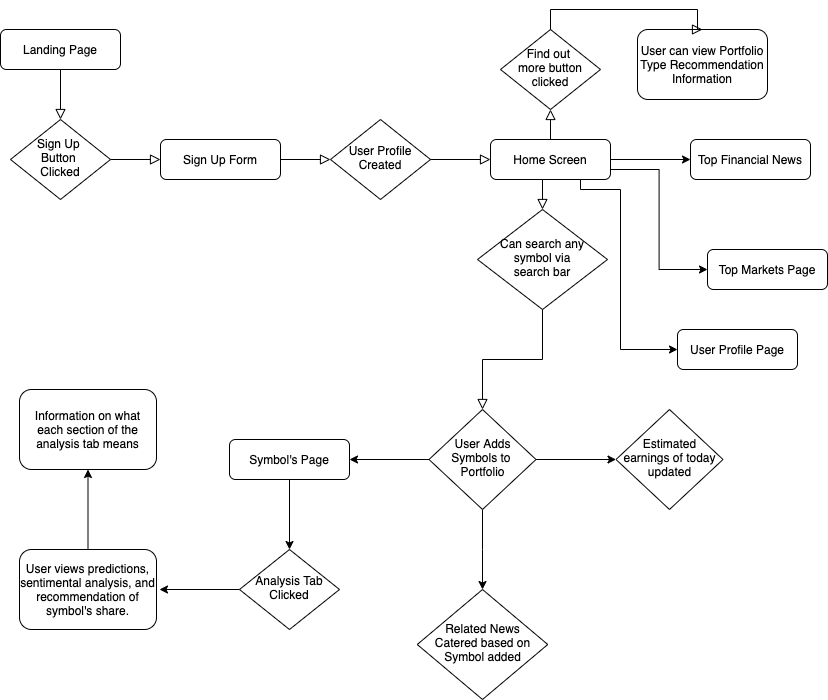

The diagram above was exported from draw.io. Its source (the exported page's mxGraphModel, read from the mxfile embedded in the PNG):
<mxGraphModel dx="1892" dy="1292" grid="1" gridSize="10" guides="1" tooltips="1" connect="1" arrows="1" fold="1" page="1" pageScale="1" pageWidth="827" pageHeight="1169" math="0" shadow="0">
  <root>
    <mxCell id="WIyWlLk6GJQsqaUBKTNV-0" />
    <mxCell id="WIyWlLk6GJQsqaUBKTNV-1" parent="WIyWlLk6GJQsqaUBKTNV-0" />
    <mxCell id="WIyWlLk6GJQsqaUBKTNV-2" value="" style="rounded=0;html=1;jettySize=auto;orthogonalLoop=1;fontSize=11;endArrow=block;endFill=0;endSize=8;strokeWidth=1;shadow=0;labelBackgroundColor=none;edgeStyle=orthogonalEdgeStyle;" parent="WIyWlLk6GJQsqaUBKTNV-1" source="WIyWlLk6GJQsqaUBKTNV-3" target="WIyWlLk6GJQsqaUBKTNV-6" edge="1">
      <mxGeometry relative="1" as="geometry" />
    </mxCell>
    <mxCell id="WIyWlLk6GJQsqaUBKTNV-3" value="Landing Page" style="rounded=1;whiteSpace=wrap;html=1;fontSize=12;glass=0;strokeWidth=1;shadow=0;" parent="WIyWlLk6GJQsqaUBKTNV-1" vertex="1">
      <mxGeometry x="43" y="80" width="120" height="40" as="geometry" />
    </mxCell>
    <mxCell id="WIyWlLk6GJQsqaUBKTNV-5" value="" style="edgeStyle=orthogonalEdgeStyle;rounded=0;html=1;jettySize=auto;orthogonalLoop=1;fontSize=11;endArrow=block;endFill=0;endSize=8;strokeWidth=1;shadow=0;labelBackgroundColor=none;" parent="WIyWlLk6GJQsqaUBKTNV-1" source="WIyWlLk6GJQsqaUBKTNV-6" target="WIyWlLk6GJQsqaUBKTNV-7" edge="1">
      <mxGeometry y="10" relative="1" as="geometry">
        <mxPoint as="offset" />
      </mxGeometry>
    </mxCell>
    <mxCell id="WIyWlLk6GJQsqaUBKTNV-6" value="Sign Up &lt;br&gt;Button &lt;br&gt;Clicked" style="rhombus;whiteSpace=wrap;html=1;shadow=0;fontFamily=Helvetica;fontSize=12;align=center;strokeWidth=1;spacing=6;spacingTop=-4;" parent="WIyWlLk6GJQsqaUBKTNV-1" vertex="1">
      <mxGeometry x="53" y="170" width="100" height="80" as="geometry" />
    </mxCell>
    <mxCell id="WIyWlLk6GJQsqaUBKTNV-7" value="Sign Up Form" style="rounded=1;whiteSpace=wrap;html=1;fontSize=12;glass=0;strokeWidth=1;shadow=0;" parent="WIyWlLk6GJQsqaUBKTNV-1" vertex="1">
      <mxGeometry x="203" y="190" width="120" height="40" as="geometry" />
    </mxCell>
    <mxCell id="3qgAiHJNut6YIqeOZjpM-1" value="" style="edgeStyle=orthogonalEdgeStyle;rounded=0;html=1;jettySize=auto;orthogonalLoop=1;fontSize=11;endArrow=block;endFill=0;endSize=8;strokeWidth=1;shadow=0;labelBackgroundColor=none;exitX=1;exitY=0.5;exitDx=0;exitDy=0;" edge="1" parent="WIyWlLk6GJQsqaUBKTNV-1" source="WIyWlLk6GJQsqaUBKTNV-7">
      <mxGeometry y="10" relative="1" as="geometry">
        <mxPoint as="offset" />
        <mxPoint x="163" y="220" as="sourcePoint" />
        <mxPoint x="373" y="210" as="targetPoint" />
      </mxGeometry>
    </mxCell>
    <mxCell id="3qgAiHJNut6YIqeOZjpM-4" value="User Profile&lt;br&gt;Created" style="rhombus;whiteSpace=wrap;html=1;shadow=0;fontFamily=Helvetica;fontSize=12;align=center;strokeWidth=1;spacing=6;spacingTop=-4;" vertex="1" parent="WIyWlLk6GJQsqaUBKTNV-1">
      <mxGeometry x="373" y="170" width="100" height="80" as="geometry" />
    </mxCell>
    <mxCell id="3qgAiHJNut6YIqeOZjpM-5" value="" style="edgeStyle=orthogonalEdgeStyle;rounded=0;html=1;jettySize=auto;orthogonalLoop=1;fontSize=11;endArrow=block;endFill=0;endSize=8;strokeWidth=1;shadow=0;labelBackgroundColor=none;exitX=1;exitY=0.5;exitDx=0;exitDy=0;" edge="1" parent="WIyWlLk6GJQsqaUBKTNV-1" source="3qgAiHJNut6YIqeOZjpM-4">
      <mxGeometry y="10" relative="1" as="geometry">
        <mxPoint as="offset" />
        <mxPoint x="333" y="220" as="sourcePoint" />
        <mxPoint x="533" y="210" as="targetPoint" />
      </mxGeometry>
    </mxCell>
    <mxCell id="3qgAiHJNut6YIqeOZjpM-34" value="" style="edgeStyle=orthogonalEdgeStyle;rounded=0;orthogonalLoop=1;jettySize=auto;html=1;" edge="1" parent="WIyWlLk6GJQsqaUBKTNV-1" source="3qgAiHJNut6YIqeOZjpM-6" target="3qgAiHJNut6YIqeOZjpM-33">
      <mxGeometry relative="1" as="geometry" />
    </mxCell>
    <mxCell id="3qgAiHJNut6YIqeOZjpM-6" value="Home Screen" style="rounded=1;whiteSpace=wrap;html=1;fontSize=12;glass=0;strokeWidth=1;shadow=0;" vertex="1" parent="WIyWlLk6GJQsqaUBKTNV-1">
      <mxGeometry x="533" y="190" width="120" height="40" as="geometry" />
    </mxCell>
    <mxCell id="3qgAiHJNut6YIqeOZjpM-33" value="Top Financial News" style="rounded=1;whiteSpace=wrap;html=1;fontSize=12;glass=0;strokeWidth=1;shadow=0;" vertex="1" parent="WIyWlLk6GJQsqaUBKTNV-1">
      <mxGeometry x="733" y="190" width="120" height="40" as="geometry" />
    </mxCell>
    <mxCell id="3qgAiHJNut6YIqeOZjpM-8" value="" style="edgeStyle=orthogonalEdgeStyle;rounded=0;html=1;jettySize=auto;orthogonalLoop=1;fontSize=11;endArrow=block;endFill=0;endSize=8;strokeWidth=1;shadow=0;labelBackgroundColor=none;exitX=0.5;exitY=0;exitDx=0;exitDy=0;" edge="1" parent="WIyWlLk6GJQsqaUBKTNV-1" source="3qgAiHJNut6YIqeOZjpM-6">
      <mxGeometry y="10" relative="1" as="geometry">
        <mxPoint as="offset" />
        <mxPoint x="483" y="220" as="sourcePoint" />
        <mxPoint x="593" y="160" as="targetPoint" />
      </mxGeometry>
    </mxCell>
    <mxCell id="3qgAiHJNut6YIqeOZjpM-10" value="Find out&amp;nbsp;&lt;br&gt;more button clicked" style="rhombus;whiteSpace=wrap;html=1;shadow=0;fontFamily=Helvetica;fontSize=12;align=center;strokeWidth=1;spacing=6;spacingTop=-4;" vertex="1" parent="WIyWlLk6GJQsqaUBKTNV-1">
      <mxGeometry x="543" y="80" width="100" height="80" as="geometry" />
    </mxCell>
    <mxCell id="3qgAiHJNut6YIqeOZjpM-14" value="User can view Portfolio Type Recommendation&lt;br&gt;Information" style="rounded=1;whiteSpace=wrap;html=1;fontSize=12;glass=0;strokeWidth=1;shadow=0;" vertex="1" parent="WIyWlLk6GJQsqaUBKTNV-1">
      <mxGeometry x="680" y="80" width="130" height="70" as="geometry" />
    </mxCell>
    <mxCell id="3qgAiHJNut6YIqeOZjpM-15" value="" style="edgeStyle=orthogonalEdgeStyle;rounded=0;html=1;jettySize=auto;orthogonalLoop=1;fontSize=11;endArrow=block;endFill=0;endSize=8;strokeWidth=1;shadow=0;labelBackgroundColor=none;exitX=0.5;exitY=0;exitDx=0;exitDy=0;entryX=0.5;entryY=0;entryDx=0;entryDy=0;" edge="1" parent="WIyWlLk6GJQsqaUBKTNV-1" source="3qgAiHJNut6YIqeOZjpM-10" target="3qgAiHJNut6YIqeOZjpM-14">
      <mxGeometry y="10" relative="1" as="geometry">
        <mxPoint as="offset" />
        <mxPoint x="603" y="200" as="sourcePoint" />
        <mxPoint x="750" y="60" as="targetPoint" />
        <Array as="points">
          <mxPoint x="593" y="60" />
          <mxPoint x="740" y="60" />
        </Array>
      </mxGeometry>
    </mxCell>
    <mxCell id="3qgAiHJNut6YIqeOZjpM-17" value="" style="edgeStyle=orthogonalEdgeStyle;rounded=0;html=1;jettySize=auto;orthogonalLoop=1;fontSize=11;endArrow=block;endFill=0;endSize=8;strokeWidth=1;shadow=0;labelBackgroundColor=none;exitX=0.5;exitY=1;exitDx=0;exitDy=0;" edge="1" parent="WIyWlLk6GJQsqaUBKTNV-1" source="3qgAiHJNut6YIqeOZjpM-41" target="3qgAiHJNut6YIqeOZjpM-18">
      <mxGeometry y="10" relative="1" as="geometry">
        <mxPoint as="offset" />
        <mxPoint x="525" y="345" as="sourcePoint" />
        <mxPoint x="593" y="280" as="targetPoint" />
      </mxGeometry>
    </mxCell>
    <mxCell id="3qgAiHJNut6YIqeOZjpM-20" value="" style="edgeStyle=orthogonalEdgeStyle;rounded=0;orthogonalLoop=1;jettySize=auto;html=1;entryX=1;entryY=0.5;entryDx=0;entryDy=0;" edge="1" parent="WIyWlLk6GJQsqaUBKTNV-1" source="3qgAiHJNut6YIqeOZjpM-18" target="3qgAiHJNut6YIqeOZjpM-21">
      <mxGeometry relative="1" as="geometry">
        <mxPoint x="412" y="510" as="targetPoint" />
      </mxGeometry>
    </mxCell>
    <mxCell id="3qgAiHJNut6YIqeOZjpM-30" value="" style="edgeStyle=orthogonalEdgeStyle;rounded=0;orthogonalLoop=1;jettySize=auto;html=1;" edge="1" parent="WIyWlLk6GJQsqaUBKTNV-1" source="3qgAiHJNut6YIqeOZjpM-18" target="3qgAiHJNut6YIqeOZjpM-29">
      <mxGeometry relative="1" as="geometry" />
    </mxCell>
    <mxCell id="3qgAiHJNut6YIqeOZjpM-32" value="" style="edgeStyle=orthogonalEdgeStyle;rounded=0;orthogonalLoop=1;jettySize=auto;html=1;" edge="1" parent="WIyWlLk6GJQsqaUBKTNV-1" source="3qgAiHJNut6YIqeOZjpM-18" target="3qgAiHJNut6YIqeOZjpM-31">
      <mxGeometry relative="1" as="geometry" />
    </mxCell>
    <mxCell id="3qgAiHJNut6YIqeOZjpM-18" value="User Adds Symbols to&amp;nbsp;&lt;br&gt;Portfolio" style="rhombus;whiteSpace=wrap;html=1;shadow=0;fontFamily=Helvetica;fontSize=12;align=center;strokeWidth=1;spacing=6;spacingTop=-4;" vertex="1" parent="WIyWlLk6GJQsqaUBKTNV-1">
      <mxGeometry x="471.5" y="460" width="107" height="100" as="geometry" />
    </mxCell>
    <mxCell id="3qgAiHJNut6YIqeOZjpM-31" value="Estimated earnings of today updated" style="rhombus;whiteSpace=wrap;html=1;shadow=0;fontFamily=Helvetica;fontSize=12;align=center;strokeWidth=1;spacing=6;spacingTop=-4;" vertex="1" parent="WIyWlLk6GJQsqaUBKTNV-1">
      <mxGeometry x="658.5" y="460" width="107" height="100" as="geometry" />
    </mxCell>
    <mxCell id="3qgAiHJNut6YIqeOZjpM-29" value="Related News&lt;br&gt;Catered based on&lt;br&gt;Symbol added" style="rhombus;whiteSpace=wrap;html=1;shadow=0;fontFamily=Helvetica;fontSize=12;align=center;strokeWidth=1;spacing=6;spacingTop=-4;" vertex="1" parent="WIyWlLk6GJQsqaUBKTNV-1">
      <mxGeometry x="459.75" y="640" width="130.5" height="110" as="geometry" />
    </mxCell>
    <mxCell id="3qgAiHJNut6YIqeOZjpM-23" value="" style="edgeStyle=orthogonalEdgeStyle;rounded=0;orthogonalLoop=1;jettySize=auto;html=1;" edge="1" parent="WIyWlLk6GJQsqaUBKTNV-1" source="3qgAiHJNut6YIqeOZjpM-21">
      <mxGeometry relative="1" as="geometry">
        <mxPoint x="332" y="600" as="targetPoint" />
      </mxGeometry>
    </mxCell>
    <mxCell id="3qgAiHJNut6YIqeOZjpM-21" value="Symbol's Page" style="rounded=1;whiteSpace=wrap;html=1;fontSize=12;glass=0;strokeWidth=1;shadow=0;" vertex="1" parent="WIyWlLk6GJQsqaUBKTNV-1">
      <mxGeometry x="272" y="490" width="120" height="40" as="geometry" />
    </mxCell>
    <mxCell id="3qgAiHJNut6YIqeOZjpM-26" value="" style="edgeStyle=orthogonalEdgeStyle;rounded=0;orthogonalLoop=1;jettySize=auto;html=1;" edge="1" parent="WIyWlLk6GJQsqaUBKTNV-1" source="3qgAiHJNut6YIqeOZjpM-24">
      <mxGeometry relative="1" as="geometry">
        <mxPoint x="202" y="640" as="targetPoint" />
      </mxGeometry>
    </mxCell>
    <mxCell id="3qgAiHJNut6YIqeOZjpM-24" value="Analysis Tab&lt;br&gt;Clicked" style="rhombus;whiteSpace=wrap;html=1;shadow=0;fontFamily=Helvetica;fontSize=12;align=center;strokeWidth=1;spacing=6;spacingTop=-4;" vertex="1" parent="WIyWlLk6GJQsqaUBKTNV-1">
      <mxGeometry x="282" y="600" width="100" height="80" as="geometry" />
    </mxCell>
    <mxCell id="3qgAiHJNut6YIqeOZjpM-44" value="" style="edgeStyle=orthogonalEdgeStyle;rounded=0;orthogonalLoop=1;jettySize=auto;html=1;" edge="1" parent="WIyWlLk6GJQsqaUBKTNV-1" source="3qgAiHJNut6YIqeOZjpM-27" target="3qgAiHJNut6YIqeOZjpM-43">
      <mxGeometry relative="1" as="geometry" />
    </mxCell>
    <mxCell id="3qgAiHJNut6YIqeOZjpM-27" value="User views predictions, sentimental analysis, and recommendation of symbol's share." style="rounded=1;whiteSpace=wrap;html=1;fontSize=12;glass=0;strokeWidth=1;shadow=0;" vertex="1" parent="WIyWlLk6GJQsqaUBKTNV-1">
      <mxGeometry x="62" y="600" width="137" height="80" as="geometry" />
    </mxCell>
    <mxCell id="3qgAiHJNut6YIqeOZjpM-43" value="Information on what&lt;br&gt;each section of the&lt;br&gt;analysis tab means" style="rounded=1;whiteSpace=wrap;html=1;fontSize=12;glass=0;strokeWidth=1;shadow=0;" vertex="1" parent="WIyWlLk6GJQsqaUBKTNV-1">
      <mxGeometry x="62" y="440" width="137" height="80" as="geometry" />
    </mxCell>
    <mxCell id="3qgAiHJNut6YIqeOZjpM-35" value="" style="edgeStyle=orthogonalEdgeStyle;rounded=0;orthogonalLoop=1;jettySize=auto;html=1;exitX=1;exitY=0.75;exitDx=0;exitDy=0;entryX=0;entryY=0.5;entryDx=0;entryDy=0;" edge="1" parent="WIyWlLk6GJQsqaUBKTNV-1" source="3qgAiHJNut6YIqeOZjpM-6" target="3qgAiHJNut6YIqeOZjpM-36">
      <mxGeometry relative="1" as="geometry">
        <mxPoint x="663" y="220" as="sourcePoint" />
        <mxPoint x="730" y="330" as="targetPoint" />
      </mxGeometry>
    </mxCell>
    <mxCell id="3qgAiHJNut6YIqeOZjpM-36" value="Top Markets Page" style="rounded=1;whiteSpace=wrap;html=1;fontSize=12;glass=0;strokeWidth=1;shadow=0;" vertex="1" parent="WIyWlLk6GJQsqaUBKTNV-1">
      <mxGeometry x="750" y="300" width="120" height="40" as="geometry" />
    </mxCell>
    <mxCell id="3qgAiHJNut6YIqeOZjpM-39" value="User Profile Page" style="rounded=1;whiteSpace=wrap;html=1;fontSize=12;glass=0;strokeWidth=1;shadow=0;" vertex="1" parent="WIyWlLk6GJQsqaUBKTNV-1">
      <mxGeometry x="720" y="380" width="120" height="40" as="geometry" />
    </mxCell>
    <mxCell id="3qgAiHJNut6YIqeOZjpM-40" value="" style="edgeStyle=orthogonalEdgeStyle;rounded=0;orthogonalLoop=1;jettySize=auto;html=1;entryX=0;entryY=0.5;entryDx=0;entryDy=0;exitX=0.75;exitY=1;exitDx=0;exitDy=0;" edge="1" parent="WIyWlLk6GJQsqaUBKTNV-1" source="3qgAiHJNut6YIqeOZjpM-6" target="3qgAiHJNut6YIqeOZjpM-39">
      <mxGeometry relative="1" as="geometry">
        <mxPoint x="670" y="240" as="sourcePoint" />
        <mxPoint x="743" y="220" as="targetPoint" />
        <Array as="points">
          <mxPoint x="623" y="240" />
          <mxPoint x="663" y="240" />
          <mxPoint x="663" y="400" />
        </Array>
      </mxGeometry>
    </mxCell>
    <mxCell id="3qgAiHJNut6YIqeOZjpM-41" value="Can search any&lt;br&gt;symbol via&lt;br&gt;search bar" style="rhombus;whiteSpace=wrap;html=1;shadow=0;fontFamily=Helvetica;fontSize=12;align=center;strokeWidth=1;spacing=6;spacingTop=-4;" vertex="1" parent="WIyWlLk6GJQsqaUBKTNV-1">
      <mxGeometry x="520" y="260" width="130" height="100" as="geometry" />
    </mxCell>
    <mxCell id="3qgAiHJNut6YIqeOZjpM-42" value="" style="edgeStyle=orthogonalEdgeStyle;rounded=0;html=1;jettySize=auto;orthogonalLoop=1;fontSize=11;endArrow=block;endFill=0;endSize=8;strokeWidth=1;shadow=0;labelBackgroundColor=none;entryX=0.5;entryY=0;entryDx=0;entryDy=0;" edge="1" parent="WIyWlLk6GJQsqaUBKTNV-1" target="3qgAiHJNut6YIqeOZjpM-41">
      <mxGeometry y="10" relative="1" as="geometry">
        <mxPoint as="offset" />
        <mxPoint x="585" y="230" as="sourcePoint" />
        <mxPoint x="543" y="220" as="targetPoint" />
      </mxGeometry>
    </mxCell>
  </root>
</mxGraphModel>